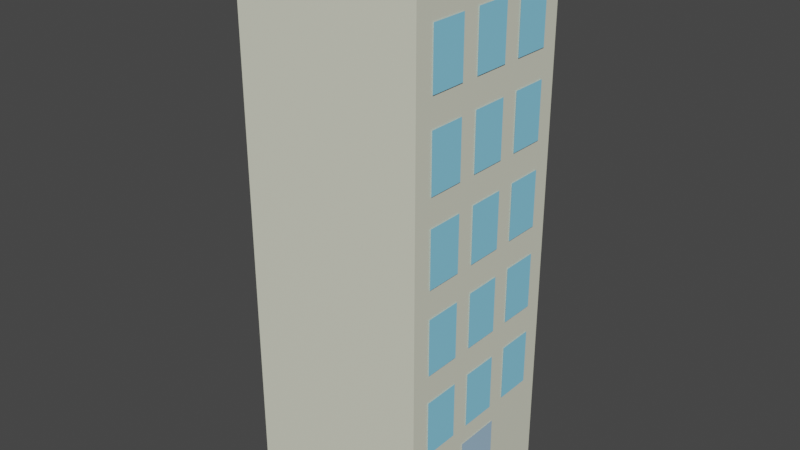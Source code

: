 # Source: building.blend  (saved by Blender 3.3.6; exported with 4.5.12 LTS)
import bpy
from mathutils import Matrix  # noqa: F401  (used for matrix-valued properties, if any)

bpy.ops.wm.read_factory_settings(use_empty=True)
scene = bpy.context.scene
scene.name = 'Scene'

# ---- collections
col_collection = bpy.data.collections.new('Collection'); scene.collection.children.link(col_collection)

# ---- materials (node trees are filled in below, after node groups)
mat_material_006 = bpy.data.materials.new('Material.006')
mat_material_006.use_transparent_shadow = False
mat_material_004 = bpy.data.materials.new('Material.004')
mat_material_004.use_transparent_shadow = False
mat_material_005 = bpy.data.materials.new('Material.005')
mat_material_005.use_transparent_shadow = False

# ---- material node trees
mat_material_006.use_nodes = True; mat_material_006.node_tree.nodes.clear()
_N = mat_material_006.node_tree.nodes; _L = mat_material_006.node_tree.links
n0 = _N.new('ShaderNodeBsdfPrincipled'); n0.name = 'Principled BSDF'; n0.location = (10, 300)
n0.distribution = 'GGX'
n0.subsurface_method = 'RANDOM_WALK_SKIN'
n0.inputs[0].default_value = (0.7908, 0.8, 0.6475, 1.0)
n0.inputs[3].default_value = 1.45
n0.inputs[27].default_value = (0.0, 0.0, 0.0, 1.0)
n0.inputs[28].default_value = 1.0
n1 = _N.new('ShaderNodeOutputMaterial'); n1.name = 'Material Output'; n1.location = (300, 300)
_L.new(n0.outputs[0], n1.inputs[0])
n1.is_active_output = True
mat_material_004.use_nodes = True; mat_material_004.node_tree.nodes.clear()
_N = mat_material_004.node_tree.nodes; _L = mat_material_004.node_tree.links
n0 = _N.new('ShaderNodeBsdfPrincipled'); n0.name = 'Principled BSDF'; n0.location = (10, 300)
n0.distribution = 'GGX'
n0.subsurface_method = 'RANDOM_WALK_SKIN'
n0.inputs[0].default_value = (0.3973, 0.6016, 0.8, 1.0)
n0.inputs[3].default_value = 1.45
n0.inputs[27].default_value = (0.0, 0.0, 0.0, 1.0)
n0.inputs[28].default_value = 1.0
n1 = _N.new('ShaderNodeOutputMaterial'); n1.name = 'Material Output'; n1.location = (300, 300)
_L.new(n0.outputs[0], n1.inputs[0])
n1.is_active_output = True
mat_material_005.use_nodes = True; mat_material_005.node_tree.nodes.clear()
_N = mat_material_005.node_tree.nodes; _L = mat_material_005.node_tree.links
n0 = _N.new('ShaderNodeBsdfPrincipled'); n0.name = 'Principled BSDF'; n0.location = (10, 300)
n0.distribution = 'GGX'
n0.subsurface_method = 'RANDOM_WALK_SKIN'
n0.inputs[0].default_value = (0.28, 0.7305, 1.0, 1.0)
n0.inputs[3].default_value = 1.45
n0.inputs[27].default_value = (0.0, 0.0, 0.0, 1.0)
n0.inputs[28].default_value = 1.0
n1 = _N.new('ShaderNodeOutputMaterial'); n1.name = 'Material Output'; n1.location = (300, 300)
_L.new(n0.outputs[0], n1.inputs[0])
n1.is_active_output = True

# ---- world
world_world = bpy.data.worlds.new('World'); scene.world = world_world
world_world.use_nodes = True; world_world.node_tree.nodes.clear()
_N = world_world.node_tree.nodes; _L = world_world.node_tree.links
n0 = _N.new('ShaderNodeOutputWorld'); n0.name = 'World Output'; n0.location = (300, 300)
n1 = _N.new('ShaderNodeBackground'); n1.name = 'Background'; n1.location = (10, 300)
n1.inputs[0].default_value = (0.05088, 0.05088, 0.05088, 1.0)
_L.new(n1.outputs[0], n0.inputs[0])
n0.is_active_output = True
world_world.color = (0.05088, 0.05088, 0.05088)
world_world.use_sun_shadow = False
world_world.sun_shadow_jitter_overblur = 0.0

# ---- meshes
me_cube_001 = bpy.data.meshes.new('Cube.001')
me_cube_001.from_pydata([(-1.0, -1.0, 0.0), (-1.0, -1.0, 6.0), (-1.0, 1.0, 0.0), (-1.0, 1.0, 6.0), (1.0, -1.0, 0.0), (1.0, -1.0, 6.0), (1.0, 1.0, 0.0), (1.0, 1.0, 6.0)], [], [(0, 1, 3, 2), (2, 3, 7, 6), (6, 7, 5, 4), (4, 5, 1, 0), (2, 6, 4, 0), (7, 3, 1, 5)])
_uv = me_cube_001.uv_layers.new(name='UVMap')
_uv.uv.foreach_set('vector', [0.375, 0.0, 0.625, 0.0, 0.625, 0.25, 0.375, 0.25, 0.375, 0.25, 0.625, 0.25, 0.625, 0.5, 0.375, 0.5, 0.375, 0.5, 0.625, 0.5, 0.625, 0.75, 0.375, 0.75, 0.375, 0.75, 0.625, 0.75, 0.625, 1.0, 0.375, 1.0, 0.125, 0.5, 0.375, 0.5, 0.375, 0.75, 0.125, 0.75, 0.625, 0.5, 0.875, 0.5, 0.875, 0.75, 0.625, 0.75])
me_cube_001.materials.append(mat_material_006)
me_cube_001.update()
me_plane_003 = bpy.data.meshes.new('Plane.003')
me_plane_003.from_pydata([(-0.25, -0.25, 0.0), (0.25, -0.25, 0.0), (-0.25, 0.25, 0.0), (0.25, 0.25, 0.0)], [], [(0, 1, 3, 2)])
_uv = me_plane_003.uv_layers.new(name='UVMap')
_uv.uv.foreach_set('vector', [0.0, 0.0, 1.0, 0.0, 1.0, 1.0, 0.0, 1.0])
me_plane_003.materials.append(mat_material_004)
me_plane_003.update()
me_plane_005 = bpy.data.meshes.new('Plane.005')
me_plane_005.from_pydata([(-0.25, -0.25, 0.0), (0.25, -0.25, 0.0), (-0.25, 0.25, 0.0), (0.25, 0.25, 0.0)], [], [(0, 1, 3, 2)])
_uv = me_plane_005.uv_layers.new(name='UVMap')
_uv.uv.foreach_set('vector', [0.0, 0.0, 1.0, 0.0, 1.0, 1.0, 0.0, 1.0])
me_plane_005.materials.append(mat_material_005)
me_plane_005.update()

# ---- objects
ob_cube = bpy.data.objects.new('Cube', me_cube_001)
ob_plane = bpy.data.objects.new('Plane', me_plane_003)
ob_plane_001 = bpy.data.objects.new('Plane.001', me_plane_005)

# ---- transforms, parenting, visibility, modifiers, constraints
ob_cube.location = (0.0, 0.0, 0.0)
ob_plane.location = (1.01, 0.0, 0.5)
ob_plane.rotation_euler = (1.571, 0.0, 1.571)
ob_plane.scale = (1.0, 2.0, 0.0)
ob_plane_001.location = (1.01, -0.6, 1.5)
ob_plane_001.rotation_euler = (1.571, 0.0, 1.571)
ob_plane_001.scale = (0.8, 1.2, 0.0)
_m = ob_plane_001.modifiers.new('Array', 'ARRAY')
_m.count = 3
_m.use_constant_offset = True
_m.constant_offset_displace = (0.25, 0.0, 0.0)
_m = ob_plane_001.modifiers.new('Array.001', 'ARRAY')
_m.count = 5
_m.relative_offset_displace = (0.0, 1.5, 0.0)

# ---- collection membership
col_collection.objects.link(ob_cube)
col_collection.objects.link(ob_plane)
col_collection.objects.link(ob_plane_001)

# ---- scene / render settings (as saved in the file)
scene.frame_start = 1; scene.frame_end = 250; scene.frame_set(45)
scene.render.engine = 'BLENDER_EEVEE_NEXT'
scene.cycles.sampling_pattern = 'TABULATED_SOBOL'
scene.cycles.use_light_tree = False
scene.view_settings.view_transform = 'Filmic'
bpy.context.view_layer.update()

# ---- added for rendering (the .blend has no active camera and no usable light): camera, sun
cam_auto = bpy.data.cameras.new('AutoCamera')
cam_auto.lens = 50.0
cam_auto.sensor_width = 36.0
cam_auto.clip_end = 1000.0
ob_auto_camera = bpy.data.objects.new('AutoCamera', cam_auto)
scene.collection.objects.link(ob_auto_camera)
ob_auto_camera.location = (6.14504, -7.36805, 7.91203)
ob_auto_camera.rotation_euler = (1.09748, -7.21219e-08, 0.694738)
scene.camera = ob_auto_camera
light_auto_sun = bpy.data.lights.new('AutoSun', 'SUN')
light_auto_sun.energy = 3.0
light_auto_sun.angle = 0.0523599
ob_auto_sun = bpy.data.objects.new('AutoSun', light_auto_sun)
scene.collection.objects.link(ob_auto_sun)
ob_auto_sun.rotation_euler = (0.872665, 0.174533, 0.523599)
bpy.context.view_layer.update()
